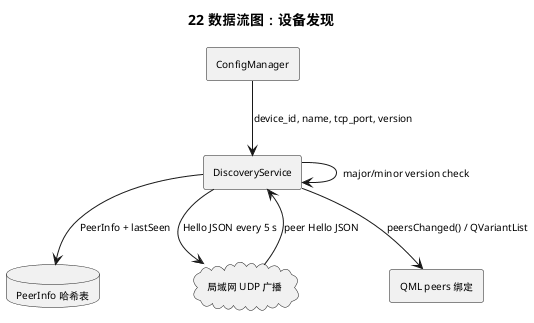

The diagram above was rendered by PlantUML. Its source (embedded in the PNG):
@startuml
title 22 数据流图：设备发现
skinparam defaultFontSize 10

rectangle ConfigManager as Config
rectangle DiscoveryService as Discovery
database "PeerInfo 哈希表" as Peers
cloud "局域网 UDP 广播" as Lan
rectangle "QML peers 绑定" as Qml

Config --> Discovery : device_id, name, tcp_port, version
Discovery --> Lan : Hello JSON every 5 s
Lan --> Discovery : peer Hello JSON
Discovery --> Discovery : major/minor version check
Discovery --> Peers : PeerInfo + lastSeen
Discovery --> Qml : peersChanged() / QVariantList
@enduml